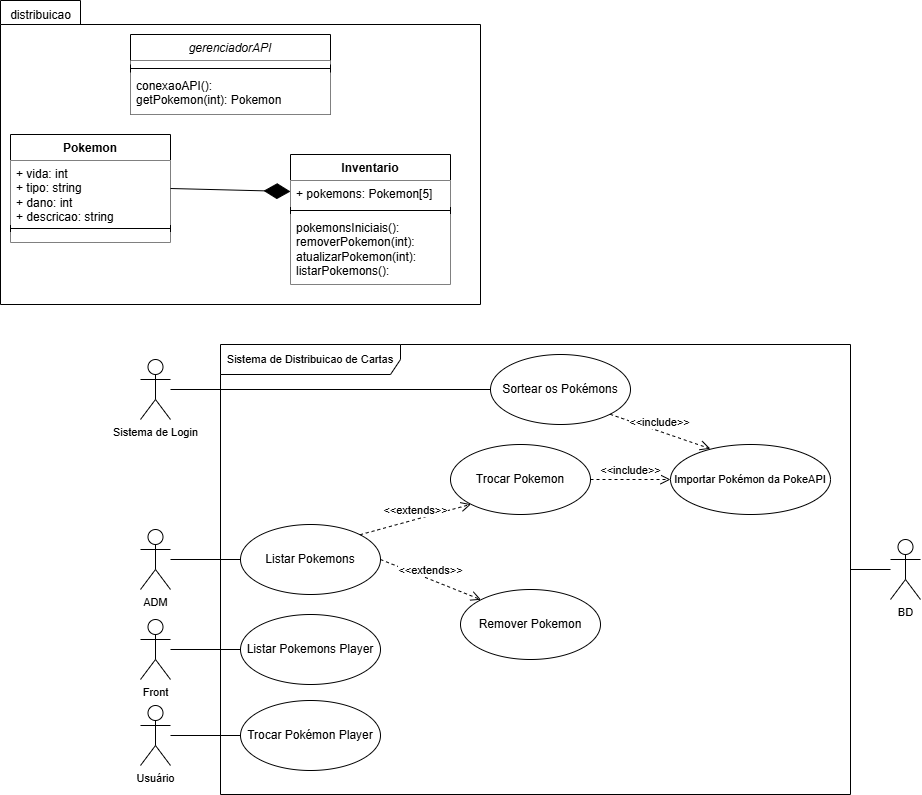

The diagram above was exported from draw.io. Its source (the exported page's mxGraphModel, read from the mxfile embedded in the PNG):
<mxGraphModel dx="746" dy="447" grid="1" gridSize="10" guides="1" tooltips="1" connect="1" arrows="1" fold="1" page="1" pageScale="1" pageWidth="827" pageHeight="1169" math="0" shadow="0">
  <root>
    <mxCell id="0" />
    <mxCell id="1" parent="0" />
    <mxCell id="4cF8ly8krw9naLDRnfGY-16" value="" style="shape=folder;fontStyle=1;spacingTop=10;tabWidth=80;tabHeight=24;tabPosition=left;html=1;whiteSpace=wrap;" parent="1" vertex="1">
      <mxGeometry x="310" y="176" width="480" height="304" as="geometry" />
    </mxCell>
    <mxCell id="ezxSts8ta102sGjIqSHR-75" value="Sortear os Pokémons" style="ellipse;whiteSpace=wrap;html=1;" parent="1" vertex="1">
      <mxGeometry x="800" y="530" width="140" height="70" as="geometry" />
    </mxCell>
    <mxCell id="ezxSts8ta102sGjIqSHR-77" value="Importar Pokémon da PokeAPI" style="ellipse;whiteSpace=wrap;html=1;fontFamily=Helvetica;fontSize=11;fontColor=default;labelBackgroundColor=default;" parent="1" vertex="1">
      <mxGeometry x="980" y="620" width="160" height="70" as="geometry" />
    </mxCell>
    <mxCell id="ezxSts8ta102sGjIqSHR-83" value="Listar Pokemons Player" style="ellipse;whiteSpace=wrap;html=1;" parent="1" vertex="1">
      <mxGeometry x="550" y="790" width="140" height="70" as="geometry" />
    </mxCell>
    <mxCell id="ezxSts8ta102sGjIqSHR-88" value="Trocar Pokémon Player" style="ellipse;whiteSpace=wrap;html=1;" parent="1" vertex="1">
      <mxGeometry x="550" y="876" width="140" height="70" as="geometry" />
    </mxCell>
    <mxCell id="ezxSts8ta102sGjIqSHR-106" value="Remover Pokemon" style="ellipse;whiteSpace=wrap;html=1;" parent="1" vertex="1">
      <mxGeometry x="770" y="765" width="140" height="70" as="geometry" />
    </mxCell>
    <mxCell id="ezxSts8ta102sGjIqSHR-139" value="&lt;div&gt;&lt;br&gt;&lt;/div&gt;&lt;div&gt;&lt;br&gt;&lt;/div&gt;" style="edgeStyle=none;shape=connector;rounded=0;orthogonalLoop=1;jettySize=auto;html=1;strokeColor=default;align=center;verticalAlign=middle;fontFamily=Helvetica;fontSize=11;fontColor=default;labelBackgroundColor=default;endArrow=none;endFill=0;startFill=0;" parent="1" source="ezxSts8ta102sGjIqSHR-109" target="ezxSts8ta102sGjIqSHR-113" edge="1">
      <mxGeometry x="0.0673" y="6" relative="1" as="geometry">
        <mxPoint as="offset" />
      </mxGeometry>
    </mxCell>
    <mxCell id="ezxSts8ta102sGjIqSHR-109" value="ADM" style="shape=umlActor;verticalLabelPosition=bottom;verticalAlign=top;html=1;fontFamily=Helvetica;fontSize=11;fontColor=default;labelBackgroundColor=default;" parent="1" vertex="1">
      <mxGeometry x="450" y="705" width="30" height="60" as="geometry" />
    </mxCell>
    <mxCell id="ezxSts8ta102sGjIqSHR-113" value="Listar Pokemons" style="ellipse;whiteSpace=wrap;html=1;" parent="1" vertex="1">
      <mxGeometry x="550" y="700" width="140" height="70" as="geometry" />
    </mxCell>
    <mxCell id="ezxSts8ta102sGjIqSHR-119" value="&amp;lt;&amp;lt;extends&amp;gt;&amp;gt;" style="html=1;verticalAlign=bottom;endArrow=open;dashed=1;endSize=8;curved=0;rounded=0;strokeColor=default;align=center;fontFamily=Helvetica;fontSize=11;fontColor=default;labelBackgroundColor=default;exitX=1;exitY=0.5;exitDx=0;exitDy=0;entryX=0;entryY=0;entryDx=0;entryDy=0;" parent="1" source="ezxSts8ta102sGjIqSHR-113" target="ezxSts8ta102sGjIqSHR-106" edge="1">
      <mxGeometry relative="1" as="geometry">
        <mxPoint x="-161" y="835" as="sourcePoint" />
        <mxPoint x="-59" y="865" as="targetPoint" />
      </mxGeometry>
    </mxCell>
    <mxCell id="ezxSts8ta102sGjIqSHR-125" value="&amp;lt;&amp;lt;include&lt;span style=&quot;background-color: light-dark(#ffffff, var(--ge-dark-color, #121212)); color: light-dark(rgb(0, 0, 0), rgb(255, 255, 255));&quot;&gt;&amp;gt;&amp;gt;&lt;/span&gt;" style="html=1;verticalAlign=bottom;endArrow=open;dashed=1;endSize=8;curved=0;rounded=0;strokeColor=default;align=center;fontFamily=Helvetica;fontSize=11;fontColor=default;labelBackgroundColor=default;entryX=0.249;entryY=0.061;entryDx=0;entryDy=0;exitX=1;exitY=1;exitDx=0;exitDy=0;entryPerimeter=0;" parent="1" source="ezxSts8ta102sGjIqSHR-75" target="ezxSts8ta102sGjIqSHR-77" edge="1">
      <mxGeometry relative="1" as="geometry">
        <mxPoint x="1000" y="550" as="sourcePoint" />
        <mxPoint x="980" y="530" as="targetPoint" />
      </mxGeometry>
    </mxCell>
    <mxCell id="ezxSts8ta102sGjIqSHR-142" style="edgeStyle=none;shape=connector;rounded=0;orthogonalLoop=1;jettySize=auto;html=1;entryX=0;entryY=0.5;entryDx=0;entryDy=0;strokeColor=default;align=center;verticalAlign=middle;fontFamily=Helvetica;fontSize=11;fontColor=default;labelBackgroundColor=default;startFill=0;endArrow=none;endFill=0;" parent="1" source="ezxSts8ta102sGjIqSHR-140" target="ezxSts8ta102sGjIqSHR-83" edge="1">
      <mxGeometry relative="1" as="geometry" />
    </mxCell>
    <mxCell id="ezxSts8ta102sGjIqSHR-157" style="edgeStyle=none;shape=connector;rounded=0;orthogonalLoop=1;jettySize=auto;html=1;strokeColor=default;align=center;verticalAlign=middle;fontFamily=Helvetica;fontSize=11;fontColor=default;labelBackgroundColor=default;startFill=0;endArrow=none;endFill=0;entryX=0;entryY=0.5;entryDx=0;entryDy=0;" parent="1" source="ezxSts8ta102sGjIqSHR-161" target="ezxSts8ta102sGjIqSHR-88" edge="1">
      <mxGeometry relative="1" as="geometry">
        <mxPoint x="290" y="940" as="sourcePoint" />
      </mxGeometry>
    </mxCell>
    <mxCell id="ezxSts8ta102sGjIqSHR-140" value="Front" style="shape=umlActor;verticalLabelPosition=bottom;verticalAlign=top;html=1;fontFamily=Helvetica;fontSize=11;fontColor=default;labelBackgroundColor=default;" parent="1" vertex="1">
      <mxGeometry x="450" y="795" width="30" height="60" as="geometry" />
    </mxCell>
    <mxCell id="ezxSts8ta102sGjIqSHR-144" value="Trocar Pokemon" style="ellipse;whiteSpace=wrap;html=1;" parent="1" vertex="1">
      <mxGeometry x="760" y="620" width="140" height="70" as="geometry" />
    </mxCell>
    <mxCell id="ezxSts8ta102sGjIqSHR-146" value="&amp;lt;&amp;lt;extends&amp;gt;&amp;gt;" style="html=1;verticalAlign=bottom;endArrow=open;dashed=1;endSize=8;curved=0;rounded=0;strokeColor=default;align=center;fontFamily=Helvetica;fontSize=11;fontColor=default;labelBackgroundColor=default;entryX=0;entryY=1;entryDx=0;entryDy=0;exitX=1;exitY=0;exitDx=0;exitDy=0;" parent="1" source="ezxSts8ta102sGjIqSHR-113" target="ezxSts8ta102sGjIqSHR-144" edge="1">
      <mxGeometry relative="1" as="geometry">
        <mxPoint x="460" y="705" as="sourcePoint" />
        <mxPoint x="460" y="635" as="targetPoint" />
      </mxGeometry>
    </mxCell>
    <mxCell id="ezxSts8ta102sGjIqSHR-148" value="&amp;lt;&amp;lt;include&lt;span style=&quot;background-color: light-dark(#ffffff, var(--ge-dark-color, #121212)); color: light-dark(rgb(0, 0, 0), rgb(255, 255, 255));&quot;&gt;&amp;gt;&amp;gt;&lt;/span&gt;" style="html=1;verticalAlign=bottom;endArrow=open;dashed=1;endSize=8;curved=0;rounded=0;strokeColor=default;align=center;fontFamily=Helvetica;fontSize=11;fontColor=default;labelBackgroundColor=default;exitX=1;exitY=0.5;exitDx=0;exitDy=0;" parent="1" source="ezxSts8ta102sGjIqSHR-144" target="ezxSts8ta102sGjIqSHR-77" edge="1">
      <mxGeometry relative="1" as="geometry">
        <mxPoint x="1000" y="440" as="sourcePoint" />
        <mxPoint x="820" y="580" as="targetPoint" />
      </mxGeometry>
    </mxCell>
    <mxCell id="ezxSts8ta102sGjIqSHR-159" value="Sistema de Distribuicao de Cartas" style="shape=umlFrame;whiteSpace=wrap;html=1;pointerEvents=0;fontFamily=Helvetica;fontSize=11;fontColor=default;labelBackgroundColor=default;width=180;height=30;" parent="1" vertex="1">
      <mxGeometry x="530" y="520" width="630" height="450" as="geometry" />
    </mxCell>
    <mxCell id="ezxSts8ta102sGjIqSHR-165" style="edgeStyle=none;shape=connector;rounded=0;orthogonalLoop=1;jettySize=auto;html=1;entryX=0;entryY=0.5;entryDx=0;entryDy=0;strokeColor=default;align=center;verticalAlign=middle;fontFamily=Helvetica;fontSize=11;fontColor=default;labelBackgroundColor=default;startFill=0;endArrow=none;endFill=0;" parent="1" source="ezxSts8ta102sGjIqSHR-160" target="ezxSts8ta102sGjIqSHR-75" edge="1">
      <mxGeometry relative="1" as="geometry" />
    </mxCell>
    <mxCell id="ezxSts8ta102sGjIqSHR-160" value="Sistema de Login" style="shape=umlActor;verticalLabelPosition=bottom;verticalAlign=top;html=1;fontFamily=Helvetica;fontSize=11;fontColor=default;labelBackgroundColor=default;" parent="1" vertex="1">
      <mxGeometry x="450" y="535" width="30" height="60" as="geometry" />
    </mxCell>
    <mxCell id="ezxSts8ta102sGjIqSHR-161" value="Usuá&lt;span style=&quot;background-color: light-dark(#ffffff, var(--ge-dark-color, #121212)); color: light-dark(rgb(0, 0, 0), rgb(255, 255, 255));&quot;&gt;rio&lt;/span&gt;" style="shape=umlActor;verticalLabelPosition=bottom;verticalAlign=top;html=1;fontFamily=Helvetica;fontSize=11;fontColor=default;labelBackgroundColor=default;" parent="1" vertex="1">
      <mxGeometry x="450" y="881" width="30" height="60" as="geometry" />
    </mxCell>
    <mxCell id="ezxSts8ta102sGjIqSHR-167" style="edgeStyle=none;shape=connector;rounded=0;orthogonalLoop=1;jettySize=auto;html=1;strokeColor=default;align=center;verticalAlign=middle;fontFamily=Helvetica;fontSize=11;fontColor=default;labelBackgroundColor=default;startFill=0;endArrow=none;endFill=0;" parent="1" source="ezxSts8ta102sGjIqSHR-166" target="ezxSts8ta102sGjIqSHR-159" edge="1">
      <mxGeometry relative="1" as="geometry" />
    </mxCell>
    <mxCell id="ezxSts8ta102sGjIqSHR-166" value="BD&lt;div&gt;&lt;br&gt;&lt;/div&gt;" style="shape=umlActor;verticalLabelPosition=bottom;verticalAlign=top;html=1;fontFamily=Helvetica;fontSize=11;fontColor=default;labelBackgroundColor=default;" parent="1" vertex="1">
      <mxGeometry x="1200" y="715" width="30" height="60" as="geometry" />
    </mxCell>
    <mxCell id="4cF8ly8krw9naLDRnfGY-1" value="Pokemon" style="swimlane;fontStyle=1;align=center;verticalAlign=top;childLayout=stackLayout;horizontal=1;startSize=26;horizontalStack=0;resizeParent=1;resizeParentMax=0;resizeLast=0;collapsible=1;marginBottom=0;whiteSpace=wrap;html=1;" parent="1" vertex="1">
      <mxGeometry x="320" y="310" width="160" height="108" as="geometry" />
    </mxCell>
    <mxCell id="4cF8ly8krw9naLDRnfGY-2" value="+ vida: int&lt;div&gt;+ tipo: string&amp;nbsp;&lt;/div&gt;&lt;div&gt;+ dano: int&lt;/div&gt;&lt;div&gt;+ descricao: string&lt;/div&gt;&lt;div&gt;+ etc...&lt;/div&gt;" style="text;align=left;verticalAlign=top;spacingLeft=4;spacingRight=4;overflow=hidden;rotatable=0;points=[[0,0.5],[1,0.5]];portConstraint=eastwest;whiteSpace=wrap;html=1;fillColor=default;" parent="4cF8ly8krw9naLDRnfGY-1" vertex="1">
      <mxGeometry y="26" width="160" height="64" as="geometry" />
    </mxCell>
    <mxCell id="4cF8ly8krw9naLDRnfGY-3" value="" style="line;strokeWidth=1;fillColor=none;align=left;verticalAlign=middle;spacingTop=-1;spacingLeft=3;spacingRight=3;rotatable=0;labelPosition=right;points=[];portConstraint=eastwest;strokeColor=inherit;" parent="4cF8ly8krw9naLDRnfGY-1" vertex="1">
      <mxGeometry y="90" width="160" height="8" as="geometry" />
    </mxCell>
    <mxCell id="4cF8ly8krw9naLDRnfGY-4" value="" style="text;align=left;verticalAlign=top;spacingLeft=4;spacingRight=4;overflow=hidden;rotatable=0;points=[[0,0.5],[1,0.5]];portConstraint=eastwest;whiteSpace=wrap;html=1;fillColor=default;" parent="4cF8ly8krw9naLDRnfGY-1" vertex="1">
      <mxGeometry y="98" width="160" height="10" as="geometry" />
    </mxCell>
    <mxCell id="4cF8ly8krw9naLDRnfGY-5" value="Inventario" style="swimlane;fontStyle=1;align=center;verticalAlign=top;childLayout=stackLayout;horizontal=1;startSize=26;horizontalStack=0;resizeParent=1;resizeParentMax=0;resizeLast=0;collapsible=1;marginBottom=0;whiteSpace=wrap;html=1;" parent="1" vertex="1">
      <mxGeometry x="600" y="330" width="160" height="130" as="geometry" />
    </mxCell>
    <mxCell id="4cF8ly8krw9naLDRnfGY-6" value="+ pokemons: Pokemon[5]" style="text;align=left;verticalAlign=top;spacingLeft=4;spacingRight=4;overflow=hidden;rotatable=0;points=[[0,0.5],[1,0.5]];portConstraint=eastwest;whiteSpace=wrap;html=1;fillColor=default;" parent="4cF8ly8krw9naLDRnfGY-5" vertex="1">
      <mxGeometry y="26" width="160" height="26" as="geometry" />
    </mxCell>
    <mxCell id="4cF8ly8krw9naLDRnfGY-7" value="" style="line;strokeWidth=1;fillColor=none;align=left;verticalAlign=middle;spacingTop=-1;spacingLeft=3;spacingRight=3;rotatable=0;labelPosition=right;points=[];portConstraint=eastwest;strokeColor=inherit;" parent="4cF8ly8krw9naLDRnfGY-5" vertex="1">
      <mxGeometry y="52" width="160" height="8" as="geometry" />
    </mxCell>
    <mxCell id="4cF8ly8krw9naLDRnfGY-8" value="pokemonsIniciais():&lt;div&gt;removerPokemon(int):&lt;/div&gt;&lt;div&gt;atualizarPokemon(int):&lt;/div&gt;&lt;div&gt;listarPokemons():&lt;/div&gt;&lt;div&gt;&lt;br&gt;&lt;/div&gt;" style="text;align=left;verticalAlign=top;spacingLeft=4;spacingRight=4;overflow=hidden;rotatable=0;points=[[0,0.5],[1,0.5]];portConstraint=eastwest;whiteSpace=wrap;html=1;fillColor=default;" parent="4cF8ly8krw9naLDRnfGY-5" vertex="1">
      <mxGeometry y="60" width="160" height="70" as="geometry" />
    </mxCell>
    <mxCell id="4cF8ly8krw9naLDRnfGY-9" value="&lt;span style=&quot;font-weight: 400;&quot;&gt;&lt;i&gt;gerenciadorAPI&lt;/i&gt;&lt;/span&gt;" style="swimlane;fontStyle=1;align=center;verticalAlign=top;childLayout=stackLayout;horizontal=1;startSize=26;horizontalStack=0;resizeParent=1;resizeParentMax=0;resizeLast=0;collapsible=1;marginBottom=0;whiteSpace=wrap;html=1;" parent="1" vertex="1">
      <mxGeometry x="440" y="210" width="200" height="80" as="geometry" />
    </mxCell>
    <mxCell id="4cF8ly8krw9naLDRnfGY-10" value="" style="text;align=left;verticalAlign=top;spacingLeft=4;spacingRight=4;overflow=hidden;rotatable=0;points=[[0,0.5],[1,0.5]];portConstraint=eastwest;whiteSpace=wrap;html=1;fillColor=default;" parent="4cF8ly8krw9naLDRnfGY-9" vertex="1">
      <mxGeometry y="26" width="200" height="4" as="geometry" />
    </mxCell>
    <mxCell id="4cF8ly8krw9naLDRnfGY-11" value="" style="line;strokeWidth=1;fillColor=none;align=left;verticalAlign=middle;spacingTop=-1;spacingLeft=3;spacingRight=3;rotatable=0;labelPosition=right;points=[];portConstraint=eastwest;strokeColor=inherit;" parent="4cF8ly8krw9naLDRnfGY-9" vertex="1">
      <mxGeometry y="30" width="200" height="8" as="geometry" />
    </mxCell>
    <mxCell id="4cF8ly8krw9naLDRnfGY-12" value="conexaoAPI():&lt;div&gt;getPokemon(int): Pokemon&lt;/div&gt;&lt;div&gt;&lt;br&gt;&lt;/div&gt;" style="text;align=left;verticalAlign=top;spacingLeft=4;spacingRight=4;overflow=hidden;rotatable=0;points=[[0,0.5],[1,0.5]];portConstraint=eastwest;whiteSpace=wrap;html=1;fillColor=default;" parent="4cF8ly8krw9naLDRnfGY-9" vertex="1">
      <mxGeometry y="38" width="200" height="42" as="geometry" />
    </mxCell>
    <mxCell id="4cF8ly8krw9naLDRnfGY-15" value="" style="endArrow=diamondThin;endFill=1;endSize=24;html=1;rounded=0;exitX=1;exitY=0.5;exitDx=0;exitDy=0;" parent="1" source="4cF8ly8krw9naLDRnfGY-1" target="4cF8ly8krw9naLDRnfGY-6" edge="1">
      <mxGeometry width="160" relative="1" as="geometry">
        <mxPoint x="400" y="480" as="sourcePoint" />
        <mxPoint x="560" y="480" as="targetPoint" />
      </mxGeometry>
    </mxCell>
    <mxCell id="4cF8ly8krw9naLDRnfGY-17" value="distribuicao" style="text;html=1;align=center;verticalAlign=middle;resizable=0;points=[];autosize=1;strokeColor=none;fillColor=none;" parent="1" vertex="1">
      <mxGeometry x="310" y="176" width="80" height="30" as="geometry" />
    </mxCell>
  </root>
</mxGraphModel>